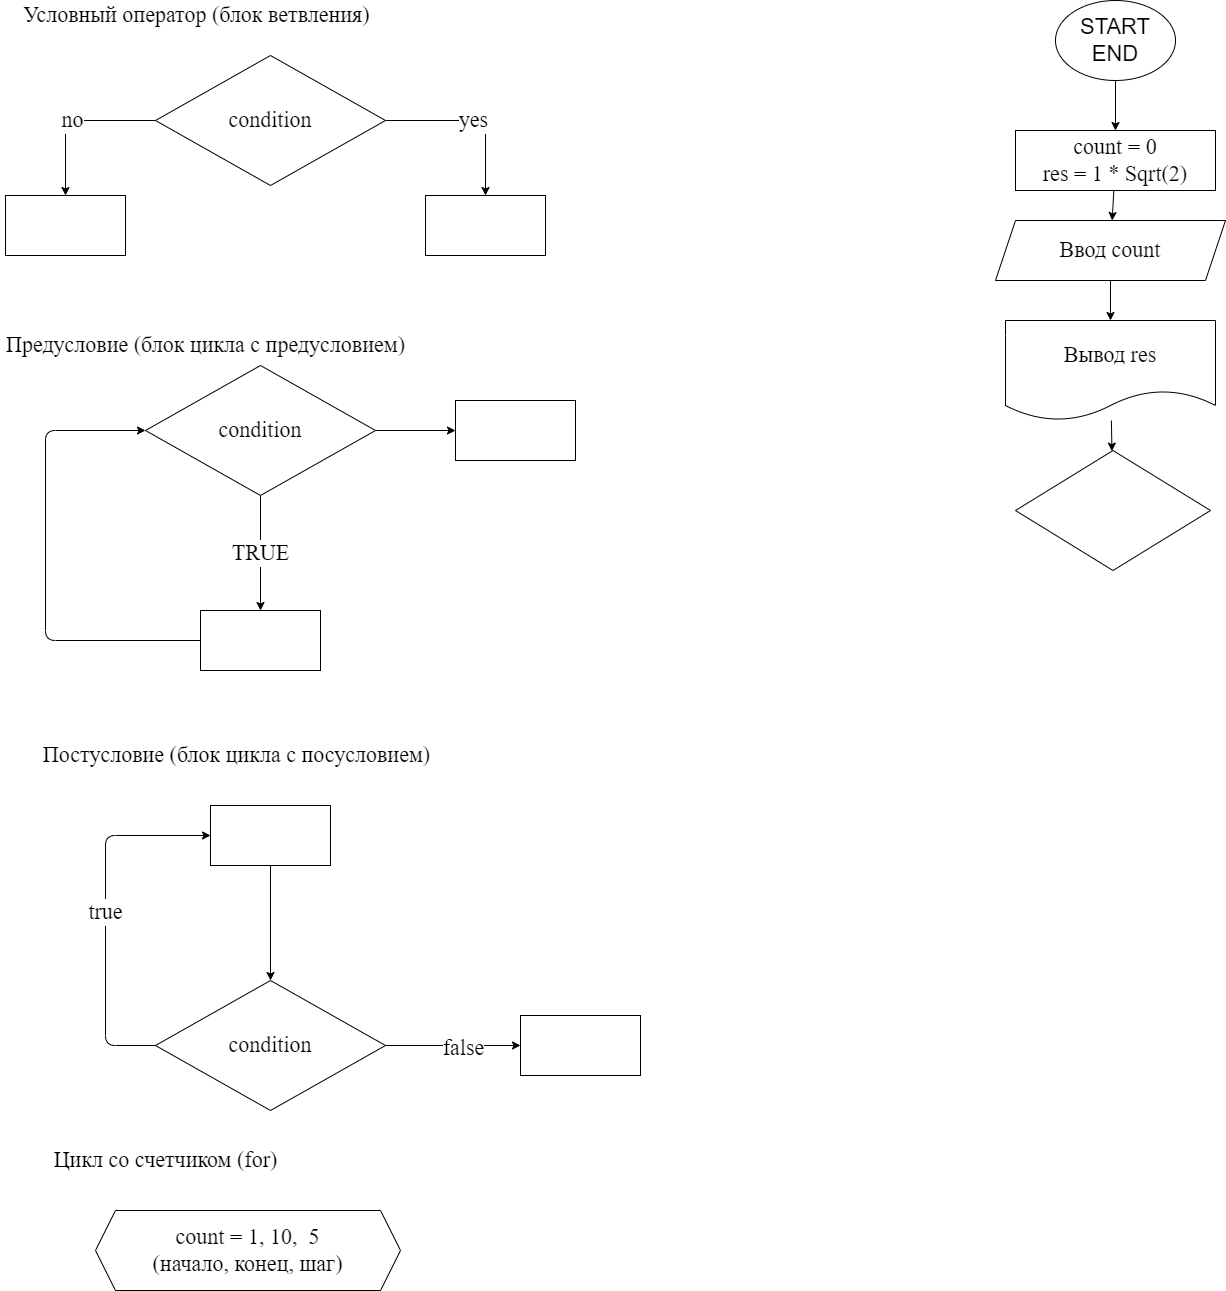

The diagram above was exported from draw.io. Its source (the exported page's mxGraphModel, read from the mxfile embedded in the PNG):
<mxGraphModel dx="2238" dy="615" grid="1" gridSize="10" guides="1" tooltips="1" connect="1" arrows="1" fold="1" page="1" pageScale="1" pageWidth="827" pageHeight="1169" math="0" shadow="0">
  <root>
    <mxCell id="0" />
    <mxCell id="1" parent="0" />
    <mxCell id="6" value="" style="edgeStyle=none;html=1;fontFamily=Helvetica;fontSize=22;" edge="1" parent="1" source="2" target="5">
      <mxGeometry relative="1" as="geometry" />
    </mxCell>
    <mxCell id="2" value="&lt;span style=&quot;font-size: 22px&quot;&gt;START&lt;br&gt;END&lt;br&gt;&lt;/span&gt;" style="ellipse;whiteSpace=wrap;html=1;fontSize=13;" vertex="1" parent="1">
      <mxGeometry x="340" y="30" width="120" height="80" as="geometry" />
    </mxCell>
    <mxCell id="8" value="" style="edgeStyle=none;html=1;fontFamily=Fira code;fontSource=https%3A%2F%2Ffonts.googleapis.com%2Fcss%3Ffamily%3DFira%2Bcode;fontSize=22;" edge="1" parent="1" source="5" target="7">
      <mxGeometry relative="1" as="geometry" />
    </mxCell>
    <mxCell id="5" value="count = 0&lt;br&gt;res = 1 * Sqrt(2)" style="whiteSpace=wrap;html=1;fontSize=22;fontFamily=Fira code;fontSource=https%3A%2F%2Ffonts.googleapis.com%2Fcss%3Ffamily%3DFira%2Bcode;" vertex="1" parent="1">
      <mxGeometry x="300" y="160" width="200" height="60" as="geometry" />
    </mxCell>
    <mxCell id="11" value="" style="edgeStyle=none;html=1;fontFamily=Fira code;fontSource=https%3A%2F%2Ffonts.googleapis.com%2Fcss%3Ffamily%3DFira%2Bcode;fontSize=22;" edge="1" parent="1" source="7" target="10">
      <mxGeometry relative="1" as="geometry" />
    </mxCell>
    <mxCell id="7" value="Ввод count" style="shape=parallelogram;perimeter=parallelogramPerimeter;whiteSpace=wrap;html=1;fixedSize=1;fontSize=22;fontFamily=Fira code;fontSource=https%3A%2F%2Ffonts.googleapis.com%2Fcss%3Ffamily%3DFira%2Bcode;" vertex="1" parent="1">
      <mxGeometry x="280" y="250" width="230" height="60" as="geometry" />
    </mxCell>
    <mxCell id="13" value="" style="edgeStyle=none;html=1;fontFamily=Fira code;fontSource=https%3A%2F%2Ffonts.googleapis.com%2Fcss%3Ffamily%3DFira%2Bcode;fontSize=22;" edge="1" parent="1" source="10" target="12">
      <mxGeometry relative="1" as="geometry" />
    </mxCell>
    <mxCell id="10" value="Вывод res" style="shape=document;whiteSpace=wrap;html=1;boundedLbl=1;fontSize=22;fontFamily=Fira code;fontSource=https%3A%2F%2Ffonts.googleapis.com%2Fcss%3Ffamily%3DFira%2Bcode;" vertex="1" parent="1">
      <mxGeometry x="290" y="350" width="210" height="100" as="geometry" />
    </mxCell>
    <mxCell id="12" value="" style="rhombus;whiteSpace=wrap;html=1;fontSize=22;fontFamily=Fira code;fontSource=https%3A%2F%2Ffonts.googleapis.com%2Fcss%3Ffamily%3DFira%2Bcode;" vertex="1" parent="1">
      <mxGeometry x="300" y="480" width="195" height="120" as="geometry" />
    </mxCell>
    <mxCell id="16" value="yes" style="edgeStyle=none;html=1;fontFamily=Fira code;fontSource=https%3A%2F%2Ffonts.googleapis.com%2Fcss%3Ffamily%3DFira%2Bcode;fontSize=22;" edge="1" parent="1" source="14" target="15">
      <mxGeometry relative="1" as="geometry">
        <Array as="points">
          <mxPoint x="-230" y="150" />
        </Array>
      </mxGeometry>
    </mxCell>
    <mxCell id="18" value="no" style="edgeStyle=none;html=1;fontFamily=Fira code;fontSource=https%3A%2F%2Ffonts.googleapis.com%2Fcss%3Ffamily%3DFira%2Bcode;fontSize=22;" edge="1" parent="1" source="14" target="17">
      <mxGeometry relative="1" as="geometry">
        <Array as="points">
          <mxPoint x="-650" y="150" />
        </Array>
      </mxGeometry>
    </mxCell>
    <mxCell id="14" value="condition" style="rhombus;whiteSpace=wrap;html=1;fontFamily=Fira code;fontSource=https%3A%2F%2Ffonts.googleapis.com%2Fcss%3Ffamily%3DFira%2Bcode;fontSize=22;" vertex="1" parent="1">
      <mxGeometry x="-560" y="85" width="230" height="130" as="geometry" />
    </mxCell>
    <mxCell id="15" value="" style="whiteSpace=wrap;html=1;fontSize=22;fontFamily=Fira code;fontSource=https%3A%2F%2Ffonts.googleapis.com%2Fcss%3Ffamily%3DFira%2Bcode;" vertex="1" parent="1">
      <mxGeometry x="-290" y="225" width="120" height="60" as="geometry" />
    </mxCell>
    <mxCell id="17" value="" style="whiteSpace=wrap;html=1;fontSize=22;fontFamily=Fira code;fontSource=https%3A%2F%2Ffonts.googleapis.com%2Fcss%3Ffamily%3DFira%2Bcode;" vertex="1" parent="1">
      <mxGeometry x="-710" y="225" width="120" height="60" as="geometry" />
    </mxCell>
    <mxCell id="21" value="TRUE" style="edgeStyle=none;html=1;fontFamily=Fira code;fontSource=https%3A%2F%2Ffonts.googleapis.com%2Fcss%3Ffamily%3DFira%2Bcode;fontSize=22;" edge="1" parent="1" source="19" target="20">
      <mxGeometry relative="1" as="geometry" />
    </mxCell>
    <mxCell id="31" style="edgeStyle=none;html=1;exitX=1;exitY=0.5;exitDx=0;exitDy=0;entryX=0;entryY=0.5;entryDx=0;entryDy=0;fontFamily=Fira code;fontSource=https%3A%2F%2Ffonts.googleapis.com%2Fcss%3Ffamily%3DFira%2Bcode;fontSize=22;" edge="1" parent="1" source="19" target="29">
      <mxGeometry relative="1" as="geometry" />
    </mxCell>
    <mxCell id="19" value="condition" style="rhombus;whiteSpace=wrap;html=1;fontFamily=Fira code;fontSource=https%3A%2F%2Ffonts.googleapis.com%2Fcss%3Ffamily%3DFira%2Bcode;fontSize=22;" vertex="1" parent="1">
      <mxGeometry x="-570" y="395" width="230" height="130" as="geometry" />
    </mxCell>
    <mxCell id="23" value="" style="edgeStyle=none;html=1;fontFamily=Fira code;fontSource=https%3A%2F%2Ffonts.googleapis.com%2Fcss%3Ffamily%3DFira%2Bcode;fontSize=22;entryX=0;entryY=0.5;entryDx=0;entryDy=0;" edge="1" parent="1" source="20" target="19">
      <mxGeometry relative="1" as="geometry">
        <mxPoint x="-615" y="670" as="targetPoint" />
        <Array as="points">
          <mxPoint x="-670" y="670" />
          <mxPoint x="-670" y="460" />
        </Array>
      </mxGeometry>
    </mxCell>
    <mxCell id="20" value="" style="whiteSpace=wrap;html=1;fontSize=22;fontFamily=Fira code;fontSource=https%3A%2F%2Ffonts.googleapis.com%2Fcss%3Ffamily%3DFira%2Bcode;" vertex="1" parent="1">
      <mxGeometry x="-515" y="640" width="120" height="60" as="geometry" />
    </mxCell>
    <mxCell id="28" value="true" style="edgeStyle=none;html=1;entryX=0;entryY=0.5;entryDx=0;entryDy=0;fontFamily=Fira code;fontSource=https%3A%2F%2Ffonts.googleapis.com%2Fcss%3Ffamily%3DFira%2Bcode;fontSize=22;" edge="1" parent="1" source="24" target="25">
      <mxGeometry relative="1" as="geometry">
        <Array as="points">
          <mxPoint x="-610" y="1075" />
          <mxPoint x="-610" y="865" />
        </Array>
      </mxGeometry>
    </mxCell>
    <mxCell id="33" value="" style="edgeStyle=none;html=1;fontFamily=Fira code;fontSource=https%3A%2F%2Ffonts.googleapis.com%2Fcss%3Ffamily%3DFira%2Bcode;fontSize=22;" edge="1" parent="1" source="24" target="32">
      <mxGeometry relative="1" as="geometry" />
    </mxCell>
    <mxCell id="34" value="false" style="edgeLabel;html=1;align=center;verticalAlign=middle;resizable=0;points=[];fontSize=22;fontFamily=Fira code;" vertex="1" connectable="0" parent="33">
      <mxGeometry x="0.1407" y="-2" relative="1" as="geometry">
        <mxPoint as="offset" />
      </mxGeometry>
    </mxCell>
    <mxCell id="24" value="condition" style="rhombus;whiteSpace=wrap;html=1;fontFamily=Fira code;fontSource=https%3A%2F%2Ffonts.googleapis.com%2Fcss%3Ffamily%3DFira%2Bcode;fontSize=22;" vertex="1" parent="1">
      <mxGeometry x="-560" y="1010" width="230" height="130" as="geometry" />
    </mxCell>
    <mxCell id="27" value="" style="edgeStyle=none;html=1;fontFamily=Fira code;fontSource=https%3A%2F%2Ffonts.googleapis.com%2Fcss%3Ffamily%3DFira%2Bcode;fontSize=22;" edge="1" parent="1" source="25" target="24">
      <mxGeometry relative="1" as="geometry" />
    </mxCell>
    <mxCell id="25" value="" style="whiteSpace=wrap;html=1;fontSize=22;fontFamily=Fira code;fontSource=https%3A%2F%2Ffonts.googleapis.com%2Fcss%3Ffamily%3DFira%2Bcode;" vertex="1" parent="1">
      <mxGeometry x="-505" y="835" width="120" height="60" as="geometry" />
    </mxCell>
    <mxCell id="29" value="" style="whiteSpace=wrap;html=1;fontSize=22;fontFamily=Fira code;fontSource=https%3A%2F%2Ffonts.googleapis.com%2Fcss%3Ffamily%3DFira%2Bcode;" vertex="1" parent="1">
      <mxGeometry x="-260" y="430" width="120" height="60" as="geometry" />
    </mxCell>
    <mxCell id="32" value="" style="whiteSpace=wrap;html=1;fontSize=22;fontFamily=Fira code;fontSource=https%3A%2F%2Ffonts.googleapis.com%2Fcss%3Ffamily%3DFira%2Bcode;" vertex="1" parent="1">
      <mxGeometry x="-195" y="1045" width="120" height="60" as="geometry" />
    </mxCell>
    <mxCell id="35" value="Предусловие (блок цикла с предусловием)" style="text;html=1;align=center;verticalAlign=middle;resizable=0;points=[];autosize=1;strokeColor=none;fillColor=none;fontSize=22;fontFamily=Fira code;" vertex="1" parent="1">
      <mxGeometry x="-715" y="360" width="410" height="30" as="geometry" />
    </mxCell>
    <mxCell id="36" value="Постусловие (блок цикла с посусловием)" style="text;html=1;align=center;verticalAlign=middle;resizable=0;points=[];autosize=1;strokeColor=none;fillColor=none;fontSize=22;fontFamily=Fira code;" vertex="1" parent="1">
      <mxGeometry x="-679" y="770" width="400" height="30" as="geometry" />
    </mxCell>
    <mxCell id="37" value="Условный оператор (блок ветвления)" style="text;html=1;align=center;verticalAlign=middle;resizable=0;points=[];autosize=1;strokeColor=none;fillColor=none;fontSize=22;fontFamily=Fira code;" vertex="1" parent="1">
      <mxGeometry x="-699" y="30" width="360" height="30" as="geometry" />
    </mxCell>
    <mxCell id="38" value="count = 1, 10,&amp;nbsp; 5&lt;br&gt;(начало, конец, шаг)" style="shape=hexagon;perimeter=hexagonPerimeter2;whiteSpace=wrap;html=1;fixedSize=1;fontFamily=Fira code;fontSource=https%3A%2F%2Ffonts.googleapis.com%2Fcss%3Ffamily%3DFira%2Bcode;fontSize=22;" vertex="1" parent="1">
      <mxGeometry x="-620" y="1240" width="305" height="80" as="geometry" />
    </mxCell>
    <mxCell id="39" value="Цикл со счетчиком (for)" style="text;html=1;align=center;verticalAlign=middle;resizable=0;points=[];autosize=1;strokeColor=none;fillColor=none;fontSize=22;fontFamily=Fira code;" vertex="1" parent="1">
      <mxGeometry x="-670" y="1175" width="240" height="30" as="geometry" />
    </mxCell>
  </root>
</mxGraphModel>